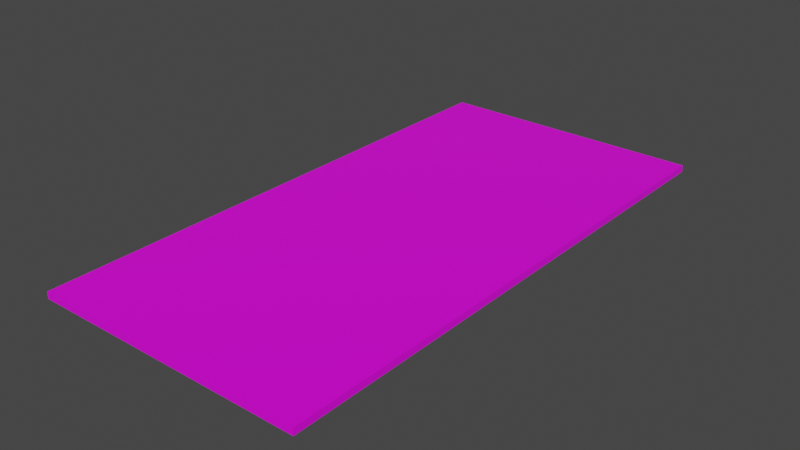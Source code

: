 # Source: casino01.blend  (saved by Blender 2.83.18; exported with 4.5.12 LTS)
import bpy
from mathutils import Matrix  # noqa: F401  (used for matrix-valued properties, if any)

bpy.ops.wm.read_factory_settings(use_empty=True)
scene = bpy.context.scene
scene.name = 'Scene'

# ---- collections
col_collection = bpy.data.collections.new('Collection'); scene.collection.children.link(col_collection)

# ---- images (referenced by path relative to the original .blend; pixels are not part of the script)
import os
ASSET_DIR = os.environ.get("B2B_ASSET_DIR", "")  # directory of the original .blend (textures are referenced by path, not embedded)
HERE = os.path.dirname(os.path.abspath(__file__))  # packed textures are extracted next to this script under _unpacked/

def load_image(name, relpath, width, height, colorspace="sRGB"):
    """Load a texture the original file referenced (path relative to the .blend, or extracted next to this script)."""
    p = next((c for c in (os.path.join(HERE, relpath), os.path.join(ASSET_DIR, relpath)) if relpath and os.path.exists(c)), "")
    if p:
        img = bpy.data.images.load(p, check_existing=True)
        img.name = name
    else:  # same state as the original file: an image datablock whose file is absent (Cycles renders it pink)
        img = bpy.data.images.new(name, width, height)
        img.source = "FILE"
        img.filepath = "//" + (relpath or name)
    img.colorspace_settings.name = colorspace
    return img
img_10_jpg = load_image('10.jpg', '2.jpg', 1024, 1024, 'sRGB')

# ---- materials (node trees are filled in below, after node groups)
mat_material = bpy.data.materials.new('Material')
mat_material.alpha_threshold = 0.0
mat_material.use_transparent_shadow = False
mat_material.line_color = (0.0, 0.0, 0.0, 1.0)

# ---- material node trees
mat_material.use_nodes = True; mat_material.node_tree.nodes.clear()
_N = mat_material.node_tree.nodes; _L = mat_material.node_tree.links
n0 = _N.new('ShaderNodeOutputMaterial'); n0.name = 'Material Output'; n0.location = (300, 300)
n1 = _N.new('ShaderNodeBsdfPrincipled'); n1.name = 'Principled BSDF'; n1.location = (10, 300)
n1.distribution = 'GGX'
n1.subsurface_method = 'BURLEY'
n1.inputs[2].default_value = 0.4
n1.inputs[3].default_value = 1.45
n1.inputs[27].default_value = (0.0, 0.0, 0.0, 1.0)
n1.inputs[28].default_value = 1.0
n2 = _N.new('ShaderNodeTexImage'); n2.name = 'Image Texture'; n2.location = (-280, 280)
n2.image = img_10_jpg
_L.new(n1.outputs[0], n0.inputs[0])
_L.new(n2.outputs[0], n1.inputs[0])
n0.is_active_output = True

# ---- world
world_world = bpy.data.worlds.new('World'); scene.world = world_world
world_world.use_nodes = True; world_world.node_tree.nodes.clear()
_N = world_world.node_tree.nodes; _L = world_world.node_tree.links
n0 = _N.new('ShaderNodeOutputWorld'); n0.name = 'World Output'; n0.location = (300, 300)
n1 = _N.new('ShaderNodeBackground'); n1.name = 'Background'; n1.location = (10, 300)
n1.inputs[0].default_value = (0.05088, 0.05088, 0.05088, 1.0)
_L.new(n1.outputs[0], n0.inputs[0])
n0.is_active_output = True
world_world.color = (0.05088, 0.05088, 0.05088)
world_world.use_sun_shadow = False
world_world.sun_shadow_jitter_overblur = 0.0

# ---- meshes
me_cube = bpy.data.meshes.new('Cube')
me_cube.from_pydata([(1.0, 1.0, 1.0), (1.0, 1.0, -1.0), (1.0, -1.0, 1.0), (1.0, -1.0, -1.0), (-1.0, 1.0, 1.0), (-1.0, 1.0, -1.0), (-1.0, -1.0, 1.0), (-1.0, -1.0, -1.0)], [], [(0, 4, 6, 2), (3, 2, 6, 7), (7, 6, 4, 5), (5, 1, 3, 7), (1, 0, 2, 3), (5, 4, 0, 1)])
_uv = me_cube.uv_layers.new(name='UVMap')
_uv.uv.foreach_set('vector', [1.0, 0.0, 1.0, 1.0, 4.967e-08, 1.0, 0.0, 0.0, 0.7053, 0.9482, 0.7053, 0.8501, 0.7337, 0.8501, 0.7337, 0.9482, 0.8265, 0.8336, 0.7833, 0.8336, 0.7833, 0.7905, 0.8265, 0.7905, 0.8168, 0.959, 0.7546, 0.959, 0.7546, 0.8968, 0.8168, 0.8968, 0.9132, 0.8277, 0.8512, 0.8277, 0.8512, 0.7657, 0.9132, 0.7657, 0.9629, 0.9447, 0.9251, 0.9447, 0.9251, 0.9069, 0.9629, 0.9069])
me_cube.materials.append(mat_material)
me_cube.use_remesh_preserve_volume = False
me_cube.use_remesh_preserve_attributes = False
me_cube.use_mirror_vertex_groups = False
me_cube.update()

# ---- objects
ob_cube = bpy.data.objects.new('Cube', me_cube)

# ---- transforms, parenting, visibility, modifiers, constraints
ob_cube.location = (0.0, 0.0, 0.0)
ob_cube.scale = (2.0, 4.0, 0.05)
ob_cube.lock_rotations_4d = False
ob_cube.empty_display_type = 'ARROWS'
ob_cube.lineart.crease_threshold = 0.0

# ---- collection membership
col_collection.objects.link(ob_cube)

# ---- scene / render settings (as saved in the file)
scene.frame_start = 1; scene.frame_end = 250; scene.frame_set(1)
scene.render.engine = 'BLENDER_EEVEE_NEXT'
scene.cycles.use_denoising = False
scene.cycles.samples = 128
scene.cycles.sampling_pattern = 'TABULATED_SOBOL'
scene.cycles.use_adaptive_sampling = False
scene.cycles.use_light_tree = False
scene.view_settings.view_transform = 'Filmic'
bpy.context.view_layer.update()

# ---- added for rendering (the .blend has no active camera and no usable light): camera, sun
cam_auto = bpy.data.cameras.new('AutoCamera')
cam_auto.lens = 50.0
cam_auto.sensor_width = 36.0
cam_auto.clip_end = 1000.0
ob_auto_camera = bpy.data.objects.new('AutoCamera', cam_auto)
scene.collection.objects.link(ob_auto_camera)
ob_auto_camera.location = (8.27598, -9.93117, 6.62078)
ob_auto_camera.rotation_euler = (1.09748, -7.21219e-08, 0.694738)
scene.camera = ob_auto_camera
light_auto_sun = bpy.data.lights.new('AutoSun', 'SUN')
light_auto_sun.energy = 3.0
light_auto_sun.angle = 0.0523599
ob_auto_sun = bpy.data.objects.new('AutoSun', light_auto_sun)
scene.collection.objects.link(ob_auto_sun)
ob_auto_sun.rotation_euler = (0.872665, 0.174533, 0.523599)
bpy.context.view_layer.update()

